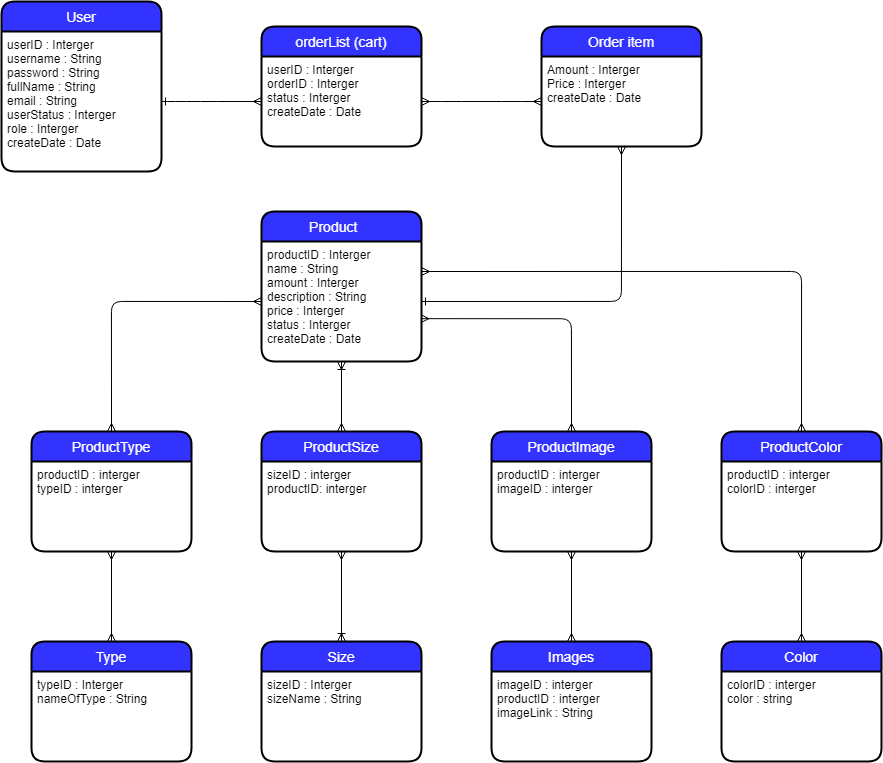

The diagram above was exported from draw.io. Its source (the exported page's mxGraphModel, read from the mxfile embedded in the PNG):
<mxGraphModel dx="1169" dy="1809" grid="1" gridSize="10" guides="1" tooltips="1" connect="1" arrows="1" fold="1" page="1" pageScale="1" pageWidth="827" pageHeight="1169" math="0" shadow="0">
  <root>
    <mxCell id="0" />
    <mxCell id="1" parent="0" />
    <mxCell id="9T3VLuE2mVenxGyL2XWH-1" value="User" style="swimlane;childLayout=stackLayout;horizontal=1;startSize=30;horizontalStack=0;rounded=1;fontSize=14;fontStyle=0;strokeWidth=2;resizeParent=0;resizeLast=1;shadow=0;dashed=0;align=center;fillColor=#3333FF;fontColor=#FFFFFF;" parent="1" vertex="1">
      <mxGeometry x="30" y="-860" width="160" height="170" as="geometry" />
    </mxCell>
    <mxCell id="9T3VLuE2mVenxGyL2XWH-2" value="userID : Interger&#10;username : String&#10;password : String&#10;fullName : String&#10;email : String&#10;userStatus : Interger&#10;role : Interger&#10;createDate : Date" style="align=left;strokeColor=none;fillColor=none;spacingLeft=4;fontSize=12;verticalAlign=top;resizable=0;rotatable=0;part=1;" parent="9T3VLuE2mVenxGyL2XWH-1" vertex="1">
      <mxGeometry y="30" width="160" height="140" as="geometry" />
    </mxCell>
    <mxCell id="9T3VLuE2mVenxGyL2XWH-4" value="Text" style="text;html=1;align=center;verticalAlign=middle;resizable=0;points=[];autosize=1;strokeColor=none;fillColor=none;fontColor=#FFFFFF;" parent="1" vertex="1">
      <mxGeometry x="60" y="-660" width="40" height="20" as="geometry" />
    </mxCell>
    <mxCell id="9T3VLuE2mVenxGyL2XWH-12" value="Product    " style="swimlane;childLayout=stackLayout;horizontal=1;startSize=30;horizontalStack=0;rounded=1;fontSize=14;fontStyle=0;strokeWidth=2;resizeParent=0;resizeLast=1;shadow=0;dashed=0;align=center;fontColor=#FFFFFF;fillColor=#3333FF;" parent="1" vertex="1">
      <mxGeometry x="290" y="-650" width="160" height="150" as="geometry" />
    </mxCell>
    <mxCell id="9T3VLuE2mVenxGyL2XWH-13" value="productID : Interger&#10;name : String&#10;amount : Interger&#10;description : String&#10;price : Interger&#10;status : Interger&#10;createDate : Date" style="align=left;strokeColor=none;fillColor=none;spacingLeft=4;fontSize=12;verticalAlign=top;resizable=0;rotatable=0;part=1;" parent="9T3VLuE2mVenxGyL2XWH-12" vertex="1">
      <mxGeometry y="30" width="160" height="120" as="geometry" />
    </mxCell>
    <mxCell id="9T3VLuE2mVenxGyL2XWH-14" value="orderList (cart)" style="swimlane;childLayout=stackLayout;horizontal=1;startSize=30;horizontalStack=0;rounded=1;fontSize=14;fontStyle=0;strokeWidth=2;resizeParent=0;resizeLast=1;shadow=0;dashed=0;align=center;fontColor=#FFFFFF;fillColor=#3333FF;" parent="1" vertex="1">
      <mxGeometry x="290" y="-835" width="160" height="120" as="geometry" />
    </mxCell>
    <mxCell id="9T3VLuE2mVenxGyL2XWH-15" value="userID : Interger&#10;orderID : Interger&#10;status : Interger&#10;createDate : Date" style="align=left;strokeColor=none;fillColor=none;spacingLeft=4;fontSize=12;verticalAlign=top;resizable=0;rotatable=0;part=1;" parent="9T3VLuE2mVenxGyL2XWH-14" vertex="1">
      <mxGeometry y="30" width="160" height="90" as="geometry" />
    </mxCell>
    <mxCell id="9T3VLuE2mVenxGyL2XWH-28" value="Size" style="swimlane;childLayout=stackLayout;horizontal=1;startSize=30;horizontalStack=0;rounded=1;fontSize=14;fontStyle=0;strokeWidth=2;resizeParent=0;resizeLast=1;shadow=0;dashed=0;align=center;fontColor=#FFFFFF;fillColor=#3333FF;" parent="1" vertex="1">
      <mxGeometry x="290" y="-220" width="160" height="120" as="geometry" />
    </mxCell>
    <mxCell id="9T3VLuE2mVenxGyL2XWH-29" value="sizeID : Interger&#10;sizeName : String" style="align=left;strokeColor=none;fillColor=none;spacingLeft=4;fontSize=12;verticalAlign=top;resizable=0;rotatable=0;part=1;" parent="9T3VLuE2mVenxGyL2XWH-28" vertex="1">
      <mxGeometry y="30" width="160" height="90" as="geometry" />
    </mxCell>
    <mxCell id="9T3VLuE2mVenxGyL2XWH-33" value="" style="fontSize=12;html=1;endArrow=ERmany;startArrow=ERone;fontColor=#FFFFFF;entryX=0;entryY=0.5;entryDx=0;entryDy=0;endFill=0;startFill=0;exitX=1;exitY=0.5;exitDx=0;exitDy=0;edgeStyle=orthogonalEdgeStyle;curved=1;" parent="1" source="9T3VLuE2mVenxGyL2XWH-2" target="9T3VLuE2mVenxGyL2XWH-15" edge="1">
      <mxGeometry width="100" height="100" relative="1" as="geometry">
        <mxPoint x="240" y="-590" as="sourcePoint" />
        <mxPoint x="340" y="-690" as="targetPoint" />
      </mxGeometry>
    </mxCell>
    <mxCell id="9T3VLuE2mVenxGyL2XWH-34" value="Type" style="swimlane;childLayout=stackLayout;horizontal=1;startSize=30;horizontalStack=0;rounded=1;fontSize=14;fontStyle=0;strokeWidth=2;resizeParent=0;resizeLast=1;shadow=0;dashed=0;align=center;fontColor=#FFFFFF;fillColor=#3333FF;" parent="1" vertex="1">
      <mxGeometry x="60" y="-220" width="160" height="120" as="geometry" />
    </mxCell>
    <mxCell id="9T3VLuE2mVenxGyL2XWH-35" value="typeID : Interger&#10;nameOfType : String" style="align=left;strokeColor=none;fillColor=none;spacingLeft=4;fontSize=12;verticalAlign=top;resizable=0;rotatable=0;part=1;" parent="9T3VLuE2mVenxGyL2XWH-34" vertex="1">
      <mxGeometry y="30" width="160" height="90" as="geometry" />
    </mxCell>
    <mxCell id="TIIDeHwBws9g2J-RKZXl-7" value="Order item" style="swimlane;childLayout=stackLayout;horizontal=1;startSize=30;horizontalStack=0;rounded=1;fontSize=14;fontStyle=0;strokeWidth=2;resizeParent=0;resizeLast=1;shadow=0;dashed=0;align=center;fillColor=#3333FF;fontColor=#FFFFFF;" vertex="1" parent="1">
      <mxGeometry x="570" y="-835" width="160" height="120" as="geometry" />
    </mxCell>
    <mxCell id="TIIDeHwBws9g2J-RKZXl-8" value="Amount : Interger&#10;Price : Interger&#10;createDate : Date&#10;" style="align=left;strokeColor=none;fillColor=none;spacingLeft=4;fontSize=12;verticalAlign=top;resizable=0;rotatable=0;part=1;fontColor=#000000;" vertex="1" parent="TIIDeHwBws9g2J-RKZXl-7">
      <mxGeometry y="30" width="160" height="90" as="geometry" />
    </mxCell>
    <mxCell id="TIIDeHwBws9g2J-RKZXl-9" value="" style="edgeStyle=orthogonalEdgeStyle;fontSize=12;html=1;endArrow=ERmany;startArrow=ERone;fontColor=#000000;exitX=1;exitY=0.5;exitDx=0;exitDy=0;entryX=0.5;entryY=1;entryDx=0;entryDy=0;startFill=0;" edge="1" parent="1" source="9T3VLuE2mVenxGyL2XWH-13" target="TIIDeHwBws9g2J-RKZXl-8">
      <mxGeometry width="100" height="100" relative="1" as="geometry">
        <mxPoint x="240" y="-520" as="sourcePoint" />
        <mxPoint x="340" y="-620" as="targetPoint" />
      </mxGeometry>
    </mxCell>
    <mxCell id="TIIDeHwBws9g2J-RKZXl-10" value="" style="edgeStyle=entityRelationEdgeStyle;fontSize=12;html=1;endArrow=ERmany;startArrow=ERmany;fontColor=#000000;entryX=0;entryY=0.5;entryDx=0;entryDy=0;" edge="1" parent="1" source="9T3VLuE2mVenxGyL2XWH-15" target="TIIDeHwBws9g2J-RKZXl-8">
      <mxGeometry width="100" height="100" relative="1" as="geometry">
        <mxPoint x="240" y="-520" as="sourcePoint" />
        <mxPoint x="340" y="-620" as="targetPoint" />
      </mxGeometry>
    </mxCell>
    <mxCell id="TIIDeHwBws9g2J-RKZXl-11" value="Images" style="swimlane;childLayout=stackLayout;horizontal=1;startSize=30;horizontalStack=0;rounded=1;fontSize=14;fontStyle=0;strokeWidth=2;resizeParent=0;resizeLast=1;shadow=0;dashed=0;align=center;fontColor=#FFFFFF;fillColor=#3333FF;" vertex="1" parent="1">
      <mxGeometry x="520" y="-220" width="160" height="120" as="geometry" />
    </mxCell>
    <mxCell id="TIIDeHwBws9g2J-RKZXl-12" value="imageID : interger&#10;productID : interger&#10;imageLink : String" style="align=left;strokeColor=none;fillColor=none;spacingLeft=4;fontSize=12;verticalAlign=top;resizable=0;rotatable=0;part=1;" vertex="1" parent="TIIDeHwBws9g2J-RKZXl-11">
      <mxGeometry y="30" width="160" height="90" as="geometry" />
    </mxCell>
    <mxCell id="TIIDeHwBws9g2J-RKZXl-13" value="Color" style="swimlane;childLayout=stackLayout;horizontal=1;startSize=30;horizontalStack=0;rounded=1;fontSize=14;fontStyle=0;strokeWidth=2;resizeParent=0;resizeLast=1;shadow=0;dashed=0;align=center;fontColor=#FFFFFF;fillColor=#3333FF;" vertex="1" parent="1">
      <mxGeometry x="750" y="-220" width="160" height="120" as="geometry" />
    </mxCell>
    <mxCell id="TIIDeHwBws9g2J-RKZXl-14" value="colorID : interger&#10;color : string" style="align=left;strokeColor=none;fillColor=none;spacingLeft=4;fontSize=12;verticalAlign=top;resizable=0;rotatable=0;part=1;" vertex="1" parent="TIIDeHwBws9g2J-RKZXl-13">
      <mxGeometry y="30" width="160" height="90" as="geometry" />
    </mxCell>
    <mxCell id="TIIDeHwBws9g2J-RKZXl-17" value="" style="edgeStyle=orthogonalEdgeStyle;fontSize=12;html=1;endArrow=ERmany;startArrow=ERmany;fontColor=#FFFFFF;exitX=0.996;exitY=0.643;exitDx=0;exitDy=0;exitPerimeter=0;" edge="1" parent="1" source="9T3VLuE2mVenxGyL2XWH-13">
      <mxGeometry width="100" height="100" relative="1" as="geometry">
        <mxPoint x="390" y="-400" as="sourcePoint" />
        <mxPoint x="600" y="-430" as="targetPoint" />
      </mxGeometry>
    </mxCell>
    <mxCell id="TIIDeHwBws9g2J-RKZXl-18" value="ProductSize" style="swimlane;childLayout=stackLayout;horizontal=1;startSize=30;horizontalStack=0;rounded=1;fontSize=14;fontStyle=0;strokeWidth=2;resizeParent=0;resizeLast=1;shadow=0;dashed=0;align=center;fontColor=#FFFFFF;fillColor=#3333FF;" vertex="1" parent="1">
      <mxGeometry x="290" y="-430" width="160" height="120" as="geometry" />
    </mxCell>
    <mxCell id="TIIDeHwBws9g2J-RKZXl-19" value="sizeID : interger&#10;productID: interger" style="align=left;strokeColor=none;fillColor=none;spacingLeft=4;fontSize=12;verticalAlign=top;resizable=0;rotatable=0;part=1;" vertex="1" parent="TIIDeHwBws9g2J-RKZXl-18">
      <mxGeometry y="30" width="160" height="90" as="geometry" />
    </mxCell>
    <mxCell id="TIIDeHwBws9g2J-RKZXl-22" value="" style="fontSize=12;html=1;endArrow=ERoneToMany;fontColor=#FFFFFF;entryX=0.5;entryY=1;entryDx=0;entryDy=0;startArrow=ERmany;startFill=0;exitX=0.5;exitY=0;exitDx=0;exitDy=0;" edge="1" parent="1" source="TIIDeHwBws9g2J-RKZXl-18" target="9T3VLuE2mVenxGyL2XWH-13">
      <mxGeometry width="100" height="100" relative="1" as="geometry">
        <mxPoint x="370" y="-430" as="sourcePoint" />
        <mxPoint x="360" y="-500" as="targetPoint" />
      </mxGeometry>
    </mxCell>
    <mxCell id="TIIDeHwBws9g2J-RKZXl-23" value="" style="fontSize=12;html=1;endArrow=ERoneToMany;fontColor=#FFFFFF;entryX=0.5;entryY=0;entryDx=0;entryDy=0;exitX=0.5;exitY=1;exitDx=0;exitDy=0;startArrow=ERmany;startFill=0;" edge="1" parent="1" source="TIIDeHwBws9g2J-RKZXl-19" target="9T3VLuE2mVenxGyL2XWH-28">
      <mxGeometry width="100" height="100" relative="1" as="geometry">
        <mxPoint x="410" y="-290" as="sourcePoint" />
        <mxPoint x="510" y="-390" as="targetPoint" />
      </mxGeometry>
    </mxCell>
    <mxCell id="TIIDeHwBws9g2J-RKZXl-24" value="ProductType" style="swimlane;childLayout=stackLayout;horizontal=1;startSize=30;horizontalStack=0;rounded=1;fontSize=14;fontStyle=0;strokeWidth=2;resizeParent=0;resizeLast=1;shadow=0;dashed=0;align=center;fontColor=#FFFFFF;fillColor=#3333FF;" vertex="1" parent="1">
      <mxGeometry x="60" y="-430" width="160" height="120" as="geometry" />
    </mxCell>
    <mxCell id="TIIDeHwBws9g2J-RKZXl-25" value="productID : interger&#10;typeID : interger" style="align=left;strokeColor=none;fillColor=none;spacingLeft=4;fontSize=12;verticalAlign=top;resizable=0;rotatable=0;part=1;" vertex="1" parent="TIIDeHwBws9g2J-RKZXl-24">
      <mxGeometry y="30" width="160" height="90" as="geometry" />
    </mxCell>
    <mxCell id="TIIDeHwBws9g2J-RKZXl-28" value="" style="edgeStyle=orthogonalEdgeStyle;fontSize=12;html=1;endArrow=ERmany;startArrow=ERmany;fontColor=#FFFFFF;exitX=0.5;exitY=0;exitDx=0;exitDy=0;entryX=0;entryY=0.5;entryDx=0;entryDy=0;" edge="1" parent="1" source="TIIDeHwBws9g2J-RKZXl-24" target="9T3VLuE2mVenxGyL2XWH-13">
      <mxGeometry width="100" height="100" relative="1" as="geometry">
        <mxPoint x="410" y="-340" as="sourcePoint" />
        <mxPoint x="510" y="-440" as="targetPoint" />
      </mxGeometry>
    </mxCell>
    <mxCell id="TIIDeHwBws9g2J-RKZXl-29" value="" style="fontSize=12;html=1;endArrow=ERmany;startArrow=ERmany;fontColor=#FFFFFF;exitX=0.5;exitY=0;exitDx=0;exitDy=0;" edge="1" parent="1" source="9T3VLuE2mVenxGyL2XWH-34">
      <mxGeometry width="100" height="100" relative="1" as="geometry">
        <mxPoint x="410" y="-240" as="sourcePoint" />
        <mxPoint x="140" y="-310" as="targetPoint" />
      </mxGeometry>
    </mxCell>
    <mxCell id="TIIDeHwBws9g2J-RKZXl-30" value="ProductImage" style="swimlane;childLayout=stackLayout;horizontal=1;startSize=30;horizontalStack=0;rounded=1;fontSize=14;fontStyle=0;strokeWidth=2;resizeParent=0;resizeLast=1;shadow=0;dashed=0;align=center;fontColor=#FFFFFF;fillColor=#3333FF;" vertex="1" parent="1">
      <mxGeometry x="520" y="-430" width="160" height="120" as="geometry" />
    </mxCell>
    <mxCell id="TIIDeHwBws9g2J-RKZXl-31" value="productID : interger&#10;imageID : interger" style="align=left;strokeColor=none;fillColor=none;spacingLeft=4;fontSize=12;verticalAlign=top;resizable=0;rotatable=0;part=1;" vertex="1" parent="TIIDeHwBws9g2J-RKZXl-30">
      <mxGeometry y="30" width="160" height="90" as="geometry" />
    </mxCell>
    <mxCell id="TIIDeHwBws9g2J-RKZXl-32" value="" style="fontSize=12;html=1;endArrow=ERmany;startArrow=ERmany;fontColor=#FFFFFF;entryX=0.5;entryY=1;entryDx=0;entryDy=0;exitX=0.5;exitY=0;exitDx=0;exitDy=0;" edge="1" parent="1" source="TIIDeHwBws9g2J-RKZXl-11" target="TIIDeHwBws9g2J-RKZXl-31">
      <mxGeometry width="100" height="100" relative="1" as="geometry">
        <mxPoint x="410" y="-240" as="sourcePoint" />
        <mxPoint x="510" y="-340" as="targetPoint" />
      </mxGeometry>
    </mxCell>
    <mxCell id="TIIDeHwBws9g2J-RKZXl-33" value="ProductColor" style="swimlane;childLayout=stackLayout;horizontal=1;startSize=30;horizontalStack=0;rounded=1;fontSize=14;fontStyle=0;strokeWidth=2;resizeParent=0;resizeLast=1;shadow=0;dashed=0;align=center;fontColor=#FFFFFF;fillColor=#3333FF;" vertex="1" parent="1">
      <mxGeometry x="750" y="-430" width="160" height="120" as="geometry" />
    </mxCell>
    <mxCell id="TIIDeHwBws9g2J-RKZXl-34" value="productID : interger&#10;colorID : interger" style="align=left;strokeColor=none;fillColor=none;spacingLeft=4;fontSize=12;verticalAlign=top;resizable=0;rotatable=0;part=1;" vertex="1" parent="TIIDeHwBws9g2J-RKZXl-33">
      <mxGeometry y="30" width="160" height="90" as="geometry" />
    </mxCell>
    <mxCell id="TIIDeHwBws9g2J-RKZXl-36" value="" style="edgeStyle=orthogonalEdgeStyle;fontSize=12;html=1;endArrow=ERmany;startArrow=ERmany;fontColor=#FFFFFF;entryX=0.5;entryY=0;entryDx=0;entryDy=0;exitX=1;exitY=0.25;exitDx=0;exitDy=0;" edge="1" parent="1" source="9T3VLuE2mVenxGyL2XWH-13" target="TIIDeHwBws9g2J-RKZXl-33">
      <mxGeometry width="100" height="100" relative="1" as="geometry">
        <mxPoint x="350" y="-380" as="sourcePoint" />
        <mxPoint x="450" y="-480" as="targetPoint" />
      </mxGeometry>
    </mxCell>
    <mxCell id="TIIDeHwBws9g2J-RKZXl-37" value="" style="fontSize=12;html=1;endArrow=ERmany;startArrow=ERmany;fontColor=#FFFFFF;entryX=0.5;entryY=1;entryDx=0;entryDy=0;exitX=0.5;exitY=0;exitDx=0;exitDy=0;" edge="1" parent="1" source="TIIDeHwBws9g2J-RKZXl-13" target="TIIDeHwBws9g2J-RKZXl-34">
      <mxGeometry width="100" height="100" relative="1" as="geometry">
        <mxPoint x="350" y="-270" as="sourcePoint" />
        <mxPoint x="450" y="-370" as="targetPoint" />
      </mxGeometry>
    </mxCell>
  </root>
</mxGraphModel>